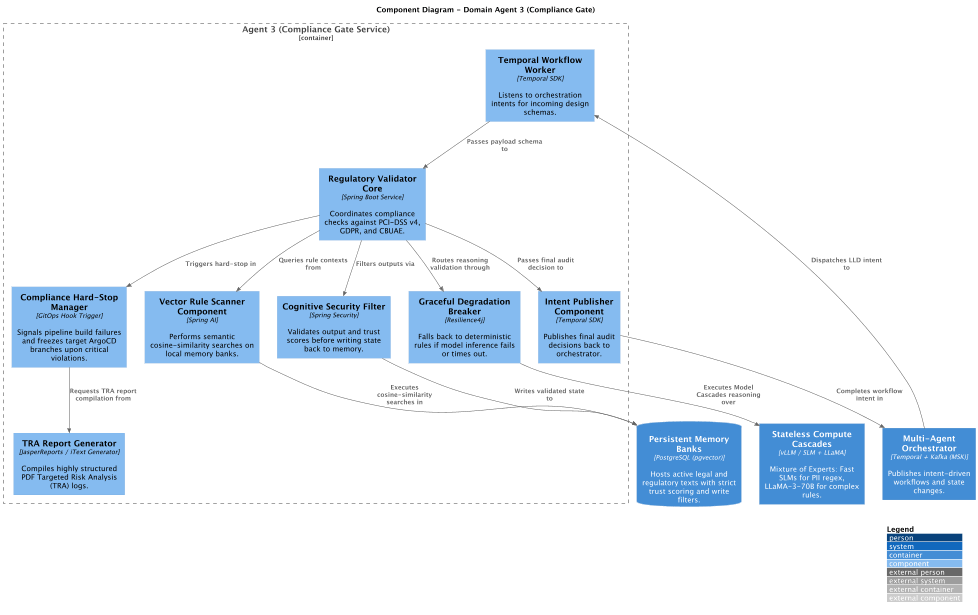

The diagram above was rendered by PlantUML. Its source (embedded in the PNG):
@startuml c4_component
skinparamlocked dpi 50
!include https://raw.githubusercontent.com/plantuml-stdlib/C4-PlantUML/master/C4_Component.puml

LAYOUT_WITH_LEGEND()

title Component Diagram - Domain Agent 3 (Compliance Gate)

Container(temporal_kafka, "Multi-Agent Orchestrator", "Temporal + Kafka (MSK)", "Publishes intent-driven workflows and state changes.")
Container(model_cascades, "Stateless Compute Cascades", "vLLM / SLM + LLaMA", "Mixture of Experts: Fast SLMs for PII regex, LLaMA-3-70B for complex rules.")
ContainerDb(memory_banks, "Persistent Memory Banks", "PostgreSQL (pgvector)", "Hosts active legal and regulatory texts with strict trust scoring and write filters.")

Container_Boundary(agent3_boundary, "Agent 3 (Compliance Gate Service)") {
    Component(workflow_worker, "Temporal Workflow Worker", "Temporal SDK", "Listens to orchestration intents for incoming design schemas.")
    Component(vector_scanner, "Vector Rule Scanner Component", "Spring AI", "Performs semantic cosine-similarity searches on local memory banks.")
    Component(validator, "Regulatory Validator Core", "Spring Boot Service", "Coordinates compliance checks against PCI-DSS v4, GDPR, and CBUAE.")
    Component(circuit_breaker, "Graceful Degradation Breaker", "Resilience4j", "Falls back to deterministic rules if model inference fails or times out.")
    Component(security_filter, "Cognitive Security Filter", "Spring Security", "Validates output and trust scores before writing state back to memory.")
    Component(hardstop_mgr, "Compliance Hard-Stop Manager", "GitOps Hook Trigger", "Signals pipeline build failures and freezes target ArgoCD branches upon critical violations.")
    Component(tra_generator, "TRA Report Generator", "JasperReports / iText Generator", "Compiles highly structured PDF Targeted Risk Analysis (TRA) logs.")
    Component(intent_publisher, "Intent Publisher Component", "Temporal SDK", "Publishes final audit decisions back to orchestrator.")
}

Rel(temporal_kafka, workflow_worker, "Dispatches LLD intent to")
Rel(workflow_worker, validator, "Passes payload schema to")
Rel(validator, vector_scanner, "Queries rule contexts from")
Rel(vector_scanner, memory_banks, "Executes cosine-similarity searches in")
Rel(validator, circuit_breaker, "Routes reasoning validation through")
Rel(circuit_breaker, model_cascades, "Executes Model Cascades reasoning over")
Rel(validator, security_filter, "Filters outputs via")
Rel(security_filter, memory_banks, "Writes validated state to")
Rel(validator, hardstop_mgr, "Triggers hard-stop in")
Rel(hardstop_mgr, tra_generator, "Requests TRA report compilation from")
Rel(validator, intent_publisher, "Passes final audit decision to")
Rel(intent_publisher, temporal_kafka, "Completes workflow intent in")
@enduml